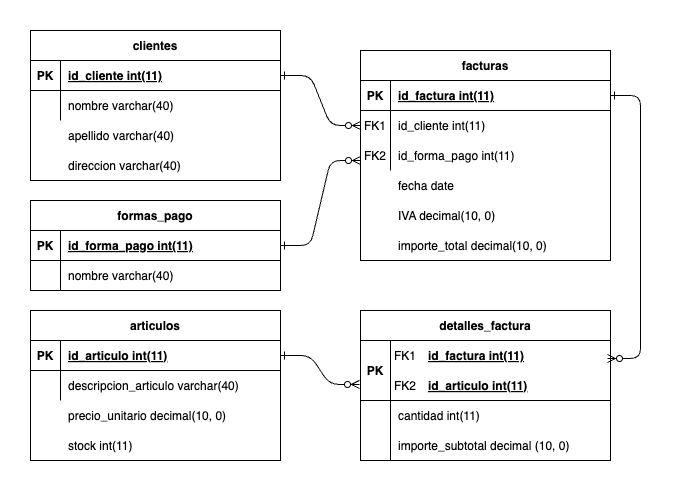

The diagram above was exported from draw.io. Its source (the exported page's mxGraphModel, read from the mxfile embedded in the PNG):
<mxGraphModel dx="1266" dy="650" grid="1" gridSize="10" guides="1" tooltips="1" connect="1" arrows="1" fold="1" page="1" pageScale="1" pageWidth="850" pageHeight="1100" math="0" shadow="0" extFonts="Permanent Marker^https://fonts.googleapis.com/css?family=Permanent+Marker">
  <root>
    <mxCell id="0" />
    <mxCell id="1" parent="0" />
    <mxCell id="C-vyLk0tnHw3VtMMgP7b-1" value="" style="edgeStyle=entityRelationEdgeStyle;endArrow=ERzeroToMany;startArrow=ERone;endFill=1;startFill=0;" parent="1" source="C-vyLk0tnHw3VtMMgP7b-24" target="C-vyLk0tnHw3VtMMgP7b-6" edge="1">
      <mxGeometry width="100" height="100" relative="1" as="geometry">
        <mxPoint x="340" y="720" as="sourcePoint" />
        <mxPoint x="440" y="620" as="targetPoint" />
      </mxGeometry>
    </mxCell>
    <mxCell id="C-vyLk0tnHw3VtMMgP7b-12" value="" style="edgeStyle=entityRelationEdgeStyle;endArrow=ERzeroToMany;startArrow=ERone;endFill=1;startFill=0;entryX=0.988;entryY=0.3;entryDx=0;entryDy=0;entryPerimeter=0;" parent="1" source="C-vyLk0tnHw3VtMMgP7b-3" target="C-vyLk0tnHw3VtMMgP7b-14" edge="1">
      <mxGeometry width="100" height="100" relative="1" as="geometry">
        <mxPoint x="400" y="180" as="sourcePoint" />
        <mxPoint x="460" y="205" as="targetPoint" />
        <Array as="points">
          <mxPoint x="710" y="460" />
          <mxPoint x="710" y="460" />
        </Array>
      </mxGeometry>
    </mxCell>
    <mxCell id="C-vyLk0tnHw3VtMMgP7b-2" value="facturas" style="shape=table;startSize=30;container=1;collapsible=1;childLayout=tableLayout;fixedRows=1;rowLines=0;fontStyle=1;align=center;resizeLast=1;" parent="1" vertex="1">
      <mxGeometry x="450" y="160" width="250" height="210" as="geometry" />
    </mxCell>
    <mxCell id="C-vyLk0tnHw3VtMMgP7b-3" value="" style="shape=partialRectangle;collapsible=0;dropTarget=0;pointerEvents=0;fillColor=none;points=[[0,0.5],[1,0.5]];portConstraint=eastwest;top=0;left=0;right=0;bottom=1;" parent="C-vyLk0tnHw3VtMMgP7b-2" vertex="1">
      <mxGeometry y="30" width="250" height="30" as="geometry" />
    </mxCell>
    <mxCell id="C-vyLk0tnHw3VtMMgP7b-4" value="PK" style="shape=partialRectangle;overflow=hidden;connectable=0;fillColor=none;top=0;left=0;bottom=0;right=0;fontStyle=1;" parent="C-vyLk0tnHw3VtMMgP7b-3" vertex="1">
      <mxGeometry width="30" height="30" as="geometry">
        <mxRectangle width="30" height="30" as="alternateBounds" />
      </mxGeometry>
    </mxCell>
    <mxCell id="C-vyLk0tnHw3VtMMgP7b-5" value="id_factura int(11)" style="shape=partialRectangle;overflow=hidden;connectable=0;fillColor=none;top=0;left=0;bottom=0;right=0;align=left;spacingLeft=6;fontStyle=5;" parent="C-vyLk0tnHw3VtMMgP7b-3" vertex="1">
      <mxGeometry x="30" width="220" height="30" as="geometry">
        <mxRectangle width="220" height="30" as="alternateBounds" />
      </mxGeometry>
    </mxCell>
    <mxCell id="C-vyLk0tnHw3VtMMgP7b-6" value="" style="shape=partialRectangle;collapsible=0;dropTarget=0;pointerEvents=0;fillColor=none;points=[[0,0.5],[1,0.5]];portConstraint=eastwest;top=0;left=0;right=0;bottom=0;" parent="C-vyLk0tnHw3VtMMgP7b-2" vertex="1">
      <mxGeometry y="60" width="250" height="30" as="geometry" />
    </mxCell>
    <mxCell id="C-vyLk0tnHw3VtMMgP7b-7" value="FK1" style="shape=partialRectangle;overflow=hidden;connectable=0;fillColor=none;top=0;left=0;bottom=0;right=0;" parent="C-vyLk0tnHw3VtMMgP7b-6" vertex="1">
      <mxGeometry width="30" height="30" as="geometry">
        <mxRectangle width="30" height="30" as="alternateBounds" />
      </mxGeometry>
    </mxCell>
    <mxCell id="C-vyLk0tnHw3VtMMgP7b-8" value="id_cliente int(11)" style="shape=partialRectangle;overflow=hidden;connectable=0;fillColor=none;top=0;left=0;bottom=0;right=0;align=left;spacingLeft=6;" parent="C-vyLk0tnHw3VtMMgP7b-6" vertex="1">
      <mxGeometry x="30" width="220" height="30" as="geometry">
        <mxRectangle width="220" height="30" as="alternateBounds" />
      </mxGeometry>
    </mxCell>
    <mxCell id="C-vyLk0tnHw3VtMMgP7b-9" value="" style="shape=partialRectangle;collapsible=0;dropTarget=0;pointerEvents=0;fillColor=none;points=[[0,0.5],[1,0.5]];portConstraint=eastwest;top=0;left=0;right=0;bottom=0;" parent="C-vyLk0tnHw3VtMMgP7b-2" vertex="1">
      <mxGeometry y="90" width="250" height="30" as="geometry" />
    </mxCell>
    <mxCell id="C-vyLk0tnHw3VtMMgP7b-10" value="" style="shape=partialRectangle;overflow=hidden;connectable=0;fillColor=none;top=0;left=0;bottom=0;right=0;" parent="C-vyLk0tnHw3VtMMgP7b-9" vertex="1">
      <mxGeometry width="30" height="30" as="geometry">
        <mxRectangle width="30" height="30" as="alternateBounds" />
      </mxGeometry>
    </mxCell>
    <mxCell id="C-vyLk0tnHw3VtMMgP7b-11" value="id_forma_pago int(11)" style="shape=partialRectangle;overflow=hidden;connectable=0;fillColor=none;top=0;left=0;bottom=0;right=0;align=left;spacingLeft=6;" parent="C-vyLk0tnHw3VtMMgP7b-9" vertex="1">
      <mxGeometry x="30" width="220" height="30" as="geometry">
        <mxRectangle width="220" height="30" as="alternateBounds" />
      </mxGeometry>
    </mxCell>
    <mxCell id="C-vyLk0tnHw3VtMMgP7b-13" value="detalles_factura" style="shape=table;startSize=30;container=1;collapsible=1;childLayout=tableLayout;fixedRows=1;rowLines=0;fontStyle=1;align=center;resizeLast=1;" parent="1" vertex="1">
      <mxGeometry x="450" y="420" width="250" height="150" as="geometry" />
    </mxCell>
    <mxCell id="C-vyLk0tnHw3VtMMgP7b-14" value="" style="shape=partialRectangle;collapsible=0;dropTarget=0;pointerEvents=0;fillColor=none;points=[[0,0.5],[1,0.5]];portConstraint=eastwest;top=0;left=0;right=0;bottom=1;" parent="C-vyLk0tnHw3VtMMgP7b-13" vertex="1">
      <mxGeometry y="30" width="250" height="60" as="geometry" />
    </mxCell>
    <mxCell id="C-vyLk0tnHw3VtMMgP7b-15" value="PK" style="shape=partialRectangle;overflow=hidden;connectable=0;fillColor=none;top=0;left=0;bottom=0;right=0;fontStyle=1;" parent="C-vyLk0tnHw3VtMMgP7b-14" vertex="1">
      <mxGeometry width="30" height="60" as="geometry">
        <mxRectangle width="30" height="60" as="alternateBounds" />
      </mxGeometry>
    </mxCell>
    <mxCell id="C-vyLk0tnHw3VtMMgP7b-16" value="" style="shape=partialRectangle;overflow=hidden;connectable=0;fillColor=none;top=0;left=0;bottom=0;right=0;align=left;spacingLeft=6;fontStyle=5;" parent="C-vyLk0tnHw3VtMMgP7b-14" vertex="1">
      <mxGeometry x="30" width="220" height="60" as="geometry">
        <mxRectangle width="220" height="60" as="alternateBounds" />
      </mxGeometry>
    </mxCell>
    <mxCell id="C-vyLk0tnHw3VtMMgP7b-17" value="" style="shape=partialRectangle;collapsible=0;dropTarget=0;pointerEvents=0;fillColor=none;points=[[0,0.5],[1,0.5]];portConstraint=eastwest;top=0;left=0;right=0;bottom=0;" parent="C-vyLk0tnHw3VtMMgP7b-13" vertex="1">
      <mxGeometry y="90" width="250" height="30" as="geometry" />
    </mxCell>
    <mxCell id="C-vyLk0tnHw3VtMMgP7b-18" value="" style="shape=partialRectangle;overflow=hidden;connectable=0;fillColor=none;top=0;left=0;bottom=0;right=0;" parent="C-vyLk0tnHw3VtMMgP7b-17" vertex="1">
      <mxGeometry width="30" height="30" as="geometry">
        <mxRectangle width="30" height="30" as="alternateBounds" />
      </mxGeometry>
    </mxCell>
    <mxCell id="C-vyLk0tnHw3VtMMgP7b-19" value="cantidad int(11)" style="shape=partialRectangle;overflow=hidden;connectable=0;fillColor=none;top=0;left=0;bottom=0;right=0;align=left;spacingLeft=6;" parent="C-vyLk0tnHw3VtMMgP7b-17" vertex="1">
      <mxGeometry x="30" width="220" height="30" as="geometry">
        <mxRectangle width="220" height="30" as="alternateBounds" />
      </mxGeometry>
    </mxCell>
    <mxCell id="C-vyLk0tnHw3VtMMgP7b-20" value="" style="shape=partialRectangle;collapsible=0;dropTarget=0;pointerEvents=0;fillColor=none;points=[[0,0.5],[1,0.5]];portConstraint=eastwest;top=0;left=0;right=0;bottom=0;" parent="C-vyLk0tnHw3VtMMgP7b-13" vertex="1">
      <mxGeometry y="120" width="250" height="30" as="geometry" />
    </mxCell>
    <mxCell id="C-vyLk0tnHw3VtMMgP7b-21" value="" style="shape=partialRectangle;overflow=hidden;connectable=0;fillColor=none;top=0;left=0;bottom=0;right=0;" parent="C-vyLk0tnHw3VtMMgP7b-20" vertex="1">
      <mxGeometry width="30" height="30" as="geometry">
        <mxRectangle width="30" height="30" as="alternateBounds" />
      </mxGeometry>
    </mxCell>
    <mxCell id="C-vyLk0tnHw3VtMMgP7b-22" value="importe_subtotal decimal (10, 0)" style="shape=partialRectangle;overflow=hidden;connectable=0;fillColor=none;top=0;left=0;bottom=0;right=0;align=left;spacingLeft=6;" parent="C-vyLk0tnHw3VtMMgP7b-20" vertex="1">
      <mxGeometry x="30" width="220" height="30" as="geometry">
        <mxRectangle width="220" height="30" as="alternateBounds" />
      </mxGeometry>
    </mxCell>
    <mxCell id="C-vyLk0tnHw3VtMMgP7b-23" value="clientes" style="shape=table;startSize=30;container=1;collapsible=1;childLayout=tableLayout;fixedRows=1;rowLines=0;fontStyle=1;align=center;resizeLast=1;" parent="1" vertex="1">
      <mxGeometry x="120" y="140" width="250" height="150" as="geometry" />
    </mxCell>
    <mxCell id="C-vyLk0tnHw3VtMMgP7b-24" value="" style="shape=partialRectangle;collapsible=0;dropTarget=0;pointerEvents=0;fillColor=none;points=[[0,0.5],[1,0.5]];portConstraint=eastwest;top=0;left=0;right=0;bottom=1;" parent="C-vyLk0tnHw3VtMMgP7b-23" vertex="1">
      <mxGeometry y="30" width="250" height="30" as="geometry" />
    </mxCell>
    <mxCell id="C-vyLk0tnHw3VtMMgP7b-25" value="PK" style="shape=partialRectangle;overflow=hidden;connectable=0;fillColor=none;top=0;left=0;bottom=0;right=0;fontStyle=1;" parent="C-vyLk0tnHw3VtMMgP7b-24" vertex="1">
      <mxGeometry width="30" height="30" as="geometry">
        <mxRectangle width="30" height="30" as="alternateBounds" />
      </mxGeometry>
    </mxCell>
    <mxCell id="C-vyLk0tnHw3VtMMgP7b-26" value="id_cliente int(11)" style="shape=partialRectangle;overflow=hidden;connectable=0;fillColor=none;top=0;left=0;bottom=0;right=0;align=left;spacingLeft=6;fontStyle=5;" parent="C-vyLk0tnHw3VtMMgP7b-24" vertex="1">
      <mxGeometry x="30" width="220" height="30" as="geometry">
        <mxRectangle width="220" height="30" as="alternateBounds" />
      </mxGeometry>
    </mxCell>
    <mxCell id="C-vyLk0tnHw3VtMMgP7b-27" value="" style="shape=partialRectangle;collapsible=0;dropTarget=0;pointerEvents=0;fillColor=none;points=[[0,0.5],[1,0.5]];portConstraint=eastwest;top=0;left=0;right=0;bottom=0;" parent="C-vyLk0tnHw3VtMMgP7b-23" vertex="1">
      <mxGeometry y="60" width="250" height="30" as="geometry" />
    </mxCell>
    <mxCell id="C-vyLk0tnHw3VtMMgP7b-28" value="" style="shape=partialRectangle;overflow=hidden;connectable=0;fillColor=none;top=0;left=0;bottom=0;right=0;" parent="C-vyLk0tnHw3VtMMgP7b-27" vertex="1">
      <mxGeometry width="30" height="30" as="geometry">
        <mxRectangle width="30" height="30" as="alternateBounds" />
      </mxGeometry>
    </mxCell>
    <mxCell id="C-vyLk0tnHw3VtMMgP7b-29" value="" style="shape=partialRectangle;overflow=hidden;connectable=0;fillColor=none;top=0;left=0;bottom=0;right=0;align=left;spacingLeft=6;" parent="C-vyLk0tnHw3VtMMgP7b-27" vertex="1">
      <mxGeometry x="30" width="220" height="30" as="geometry">
        <mxRectangle width="220" height="30" as="alternateBounds" />
      </mxGeometry>
    </mxCell>
    <mxCell id="-VYvWyi_3rZh69Ix7LsM-1" value="nombre varchar(40)" style="shape=partialRectangle;overflow=hidden;connectable=0;fillColor=none;top=0;left=0;bottom=0;right=0;align=left;spacingLeft=6;" vertex="1" parent="1">
      <mxGeometry x="150" y="200" width="220" height="30" as="geometry">
        <mxRectangle width="220" height="30" as="alternateBounds" />
      </mxGeometry>
    </mxCell>
    <mxCell id="-VYvWyi_3rZh69Ix7LsM-2" value="apellido varchar(40)" style="shape=partialRectangle;overflow=hidden;connectable=0;fillColor=none;top=0;left=0;bottom=0;right=0;align=left;spacingLeft=6;" vertex="1" parent="1">
      <mxGeometry x="150" y="230" width="220" height="30" as="geometry">
        <mxRectangle width="220" height="30" as="alternateBounds" />
      </mxGeometry>
    </mxCell>
    <mxCell id="-VYvWyi_3rZh69Ix7LsM-3" value="direccion varchar(40)" style="shape=partialRectangle;overflow=hidden;connectable=0;fillColor=none;top=0;left=0;bottom=0;right=0;align=left;spacingLeft=6;" vertex="1" parent="1">
      <mxGeometry x="150" y="260" width="220" height="30" as="geometry">
        <mxRectangle width="220" height="30" as="alternateBounds" />
      </mxGeometry>
    </mxCell>
    <mxCell id="-VYvWyi_3rZh69Ix7LsM-4" value="fecha date" style="shape=partialRectangle;overflow=hidden;connectable=0;fillColor=none;top=0;left=0;bottom=0;right=0;align=left;spacingLeft=6;" vertex="1" parent="1">
      <mxGeometry x="480" y="280" width="220" height="30" as="geometry">
        <mxRectangle width="220" height="30" as="alternateBounds" />
      </mxGeometry>
    </mxCell>
    <mxCell id="-VYvWyi_3rZh69Ix7LsM-5" value="IVA decimal(10, 0)" style="shape=partialRectangle;overflow=hidden;connectable=0;fillColor=none;top=0;left=0;bottom=0;right=0;align=left;spacingLeft=6;" vertex="1" parent="1">
      <mxGeometry x="480" y="310" width="220" height="30" as="geometry">
        <mxRectangle width="220" height="30" as="alternateBounds" />
      </mxGeometry>
    </mxCell>
    <mxCell id="-VYvWyi_3rZh69Ix7LsM-6" value="importe_total decimal(10, 0)" style="shape=partialRectangle;overflow=hidden;connectable=0;fillColor=none;top=0;left=0;bottom=0;right=0;align=left;spacingLeft=6;" vertex="1" parent="1">
      <mxGeometry x="480" y="340" width="220" height="30" as="geometry">
        <mxRectangle width="220" height="30" as="alternateBounds" />
      </mxGeometry>
    </mxCell>
    <mxCell id="-VYvWyi_3rZh69Ix7LsM-8" value="articulos" style="shape=table;startSize=30;container=1;collapsible=1;childLayout=tableLayout;fixedRows=1;rowLines=0;fontStyle=1;align=center;resizeLast=1;" vertex="1" parent="1">
      <mxGeometry x="120" y="420" width="250" height="150" as="geometry" />
    </mxCell>
    <mxCell id="-VYvWyi_3rZh69Ix7LsM-9" value="" style="shape=partialRectangle;collapsible=0;dropTarget=0;pointerEvents=0;fillColor=none;points=[[0,0.5],[1,0.5]];portConstraint=eastwest;top=0;left=0;right=0;bottom=1;" vertex="1" parent="-VYvWyi_3rZh69Ix7LsM-8">
      <mxGeometry y="30" width="250" height="30" as="geometry" />
    </mxCell>
    <mxCell id="-VYvWyi_3rZh69Ix7LsM-10" value="PK" style="shape=partialRectangle;overflow=hidden;connectable=0;fillColor=none;top=0;left=0;bottom=0;right=0;fontStyle=1;" vertex="1" parent="-VYvWyi_3rZh69Ix7LsM-9">
      <mxGeometry width="30" height="30" as="geometry">
        <mxRectangle width="30" height="30" as="alternateBounds" />
      </mxGeometry>
    </mxCell>
    <mxCell id="-VYvWyi_3rZh69Ix7LsM-11" value="id_articulo int(11)" style="shape=partialRectangle;overflow=hidden;connectable=0;fillColor=none;top=0;left=0;bottom=0;right=0;align=left;spacingLeft=6;fontStyle=5;" vertex="1" parent="-VYvWyi_3rZh69Ix7LsM-9">
      <mxGeometry x="30" width="220" height="30" as="geometry">
        <mxRectangle width="220" height="30" as="alternateBounds" />
      </mxGeometry>
    </mxCell>
    <mxCell id="-VYvWyi_3rZh69Ix7LsM-12" value="" style="shape=partialRectangle;collapsible=0;dropTarget=0;pointerEvents=0;fillColor=none;points=[[0,0.5],[1,0.5]];portConstraint=eastwest;top=0;left=0;right=0;bottom=0;" vertex="1" parent="-VYvWyi_3rZh69Ix7LsM-8">
      <mxGeometry y="60" width="250" height="30" as="geometry" />
    </mxCell>
    <mxCell id="-VYvWyi_3rZh69Ix7LsM-13" value="" style="shape=partialRectangle;overflow=hidden;connectable=0;fillColor=none;top=0;left=0;bottom=0;right=0;" vertex="1" parent="-VYvWyi_3rZh69Ix7LsM-12">
      <mxGeometry width="30" height="30" as="geometry">
        <mxRectangle width="30" height="30" as="alternateBounds" />
      </mxGeometry>
    </mxCell>
    <mxCell id="-VYvWyi_3rZh69Ix7LsM-14" value="descripcion_articulo varchar(40)" style="shape=partialRectangle;overflow=hidden;connectable=0;fillColor=none;top=0;left=0;bottom=0;right=0;align=left;spacingLeft=6;" vertex="1" parent="-VYvWyi_3rZh69Ix7LsM-12">
      <mxGeometry x="30" width="220" height="30" as="geometry">
        <mxRectangle width="220" height="30" as="alternateBounds" />
      </mxGeometry>
    </mxCell>
    <mxCell id="-VYvWyi_3rZh69Ix7LsM-15" value="" style="edgeStyle=entityRelationEdgeStyle;endArrow=ERzeroToMany;startArrow=ERone;endFill=1;startFill=0;exitX=1;exitY=0.5;exitDx=0;exitDy=0;entryX=-0.004;entryY=0.733;entryDx=0;entryDy=0;entryPerimeter=0;" edge="1" parent="1" source="-VYvWyi_3rZh69Ix7LsM-9" target="C-vyLk0tnHw3VtMMgP7b-14">
      <mxGeometry width="100" height="100" relative="1" as="geometry">
        <mxPoint x="380" y="145" as="sourcePoint" />
        <mxPoint x="460" y="175" as="targetPoint" />
      </mxGeometry>
    </mxCell>
    <mxCell id="-VYvWyi_3rZh69Ix7LsM-16" value="precio_unitario decimal(10, 0)" style="shape=partialRectangle;overflow=hidden;connectable=0;fillColor=none;top=0;left=0;bottom=0;right=0;align=left;spacingLeft=6;" vertex="1" parent="1">
      <mxGeometry x="150" y="510" width="220" height="30" as="geometry">
        <mxRectangle width="220" height="30" as="alternateBounds" />
      </mxGeometry>
    </mxCell>
    <mxCell id="-VYvWyi_3rZh69Ix7LsM-17" value="stock int(11)" style="shape=partialRectangle;overflow=hidden;connectable=0;fillColor=none;top=0;left=0;bottom=0;right=0;align=left;spacingLeft=6;" vertex="1" parent="1">
      <mxGeometry x="150" y="540" width="220" height="30" as="geometry">
        <mxRectangle width="220" height="30" as="alternateBounds" />
      </mxGeometry>
    </mxCell>
    <mxCell id="-VYvWyi_3rZh69Ix7LsM-19" value="FK2" style="shape=partialRectangle;overflow=hidden;connectable=0;fillColor=none;top=0;left=0;bottom=0;right=0;" vertex="1" parent="1">
      <mxGeometry x="450" y="250" width="30" height="30" as="geometry">
        <mxRectangle width="30" height="30" as="alternateBounds" />
      </mxGeometry>
    </mxCell>
    <mxCell id="-VYvWyi_3rZh69Ix7LsM-20" value="formas_pago" style="shape=table;startSize=30;container=1;collapsible=1;childLayout=tableLayout;fixedRows=1;rowLines=0;fontStyle=1;align=center;resizeLast=1;" vertex="1" parent="1">
      <mxGeometry x="120" y="310" width="250" height="90" as="geometry" />
    </mxCell>
    <mxCell id="-VYvWyi_3rZh69Ix7LsM-21" value="" style="shape=partialRectangle;collapsible=0;dropTarget=0;pointerEvents=0;fillColor=none;points=[[0,0.5],[1,0.5]];portConstraint=eastwest;top=0;left=0;right=0;bottom=1;" vertex="1" parent="-VYvWyi_3rZh69Ix7LsM-20">
      <mxGeometry y="30" width="250" height="30" as="geometry" />
    </mxCell>
    <mxCell id="-VYvWyi_3rZh69Ix7LsM-22" value="PK" style="shape=partialRectangle;overflow=hidden;connectable=0;fillColor=none;top=0;left=0;bottom=0;right=0;fontStyle=1;" vertex="1" parent="-VYvWyi_3rZh69Ix7LsM-21">
      <mxGeometry width="30" height="30" as="geometry">
        <mxRectangle width="30" height="30" as="alternateBounds" />
      </mxGeometry>
    </mxCell>
    <mxCell id="-VYvWyi_3rZh69Ix7LsM-23" value="id_forma_pago int(11)" style="shape=partialRectangle;overflow=hidden;connectable=0;fillColor=none;top=0;left=0;bottom=0;right=0;align=left;spacingLeft=6;fontStyle=5;" vertex="1" parent="-VYvWyi_3rZh69Ix7LsM-21">
      <mxGeometry x="30" width="220" height="30" as="geometry">
        <mxRectangle width="220" height="30" as="alternateBounds" />
      </mxGeometry>
    </mxCell>
    <mxCell id="-VYvWyi_3rZh69Ix7LsM-24" value="" style="shape=partialRectangle;collapsible=0;dropTarget=0;pointerEvents=0;fillColor=none;points=[[0,0.5],[1,0.5]];portConstraint=eastwest;top=0;left=0;right=0;bottom=0;" vertex="1" parent="-VYvWyi_3rZh69Ix7LsM-20">
      <mxGeometry y="60" width="250" height="30" as="geometry" />
    </mxCell>
    <mxCell id="-VYvWyi_3rZh69Ix7LsM-25" value="" style="shape=partialRectangle;overflow=hidden;connectable=0;fillColor=none;top=0;left=0;bottom=0;right=0;" vertex="1" parent="-VYvWyi_3rZh69Ix7LsM-24">
      <mxGeometry width="30" height="30" as="geometry">
        <mxRectangle width="30" height="30" as="alternateBounds" />
      </mxGeometry>
    </mxCell>
    <mxCell id="-VYvWyi_3rZh69Ix7LsM-26" value="nombre varchar(40)" style="shape=partialRectangle;overflow=hidden;connectable=0;fillColor=none;top=0;left=0;bottom=0;right=0;align=left;spacingLeft=6;" vertex="1" parent="-VYvWyi_3rZh69Ix7LsM-24">
      <mxGeometry x="30" width="220" height="30" as="geometry">
        <mxRectangle width="220" height="30" as="alternateBounds" />
      </mxGeometry>
    </mxCell>
    <mxCell id="-VYvWyi_3rZh69Ix7LsM-27" value="" style="edgeStyle=entityRelationEdgeStyle;endArrow=ERzeroToMany;startArrow=ERone;endFill=1;startFill=0;exitX=1;exitY=0.5;exitDx=0;exitDy=0;" edge="1" parent="1" source="-VYvWyi_3rZh69Ix7LsM-21">
      <mxGeometry width="100" height="100" relative="1" as="geometry">
        <mxPoint x="380" y="115" as="sourcePoint" />
        <mxPoint x="450" y="270" as="targetPoint" />
      </mxGeometry>
    </mxCell>
    <mxCell id="-VYvWyi_3rZh69Ix7LsM-28" value="id_factura int(11)" style="shape=partialRectangle;overflow=hidden;connectable=0;fillColor=none;top=0;left=0;bottom=0;right=0;align=left;spacingLeft=6;fontStyle=5" vertex="1" parent="1">
      <mxGeometry x="510" y="450" width="190" height="30" as="geometry">
        <mxRectangle width="220" height="30" as="alternateBounds" />
      </mxGeometry>
    </mxCell>
    <mxCell id="-VYvWyi_3rZh69Ix7LsM-29" value="FK1" style="shape=partialRectangle;overflow=hidden;connectable=0;fillColor=none;top=0;left=0;bottom=0;right=0;" vertex="1" parent="1">
      <mxGeometry x="480" y="450" width="30" height="30" as="geometry">
        <mxRectangle width="30" height="30" as="alternateBounds" />
      </mxGeometry>
    </mxCell>
    <mxCell id="-VYvWyi_3rZh69Ix7LsM-30" value="FK2" style="shape=partialRectangle;overflow=hidden;connectable=0;fillColor=none;top=0;left=0;bottom=0;right=0;" vertex="1" parent="1">
      <mxGeometry x="480" y="480" width="30" height="30" as="geometry">
        <mxRectangle width="30" height="30" as="alternateBounds" />
      </mxGeometry>
    </mxCell>
    <mxCell id="-VYvWyi_3rZh69Ix7LsM-31" value="id_articulo int(11)" style="shape=partialRectangle;overflow=hidden;connectable=0;fillColor=none;top=0;left=0;bottom=0;right=0;align=left;spacingLeft=6;fontStyle=5" vertex="1" parent="1">
      <mxGeometry x="510" y="480" width="190" height="30" as="geometry">
        <mxRectangle width="220" height="30" as="alternateBounds" />
      </mxGeometry>
    </mxCell>
  </root>
</mxGraphModel>